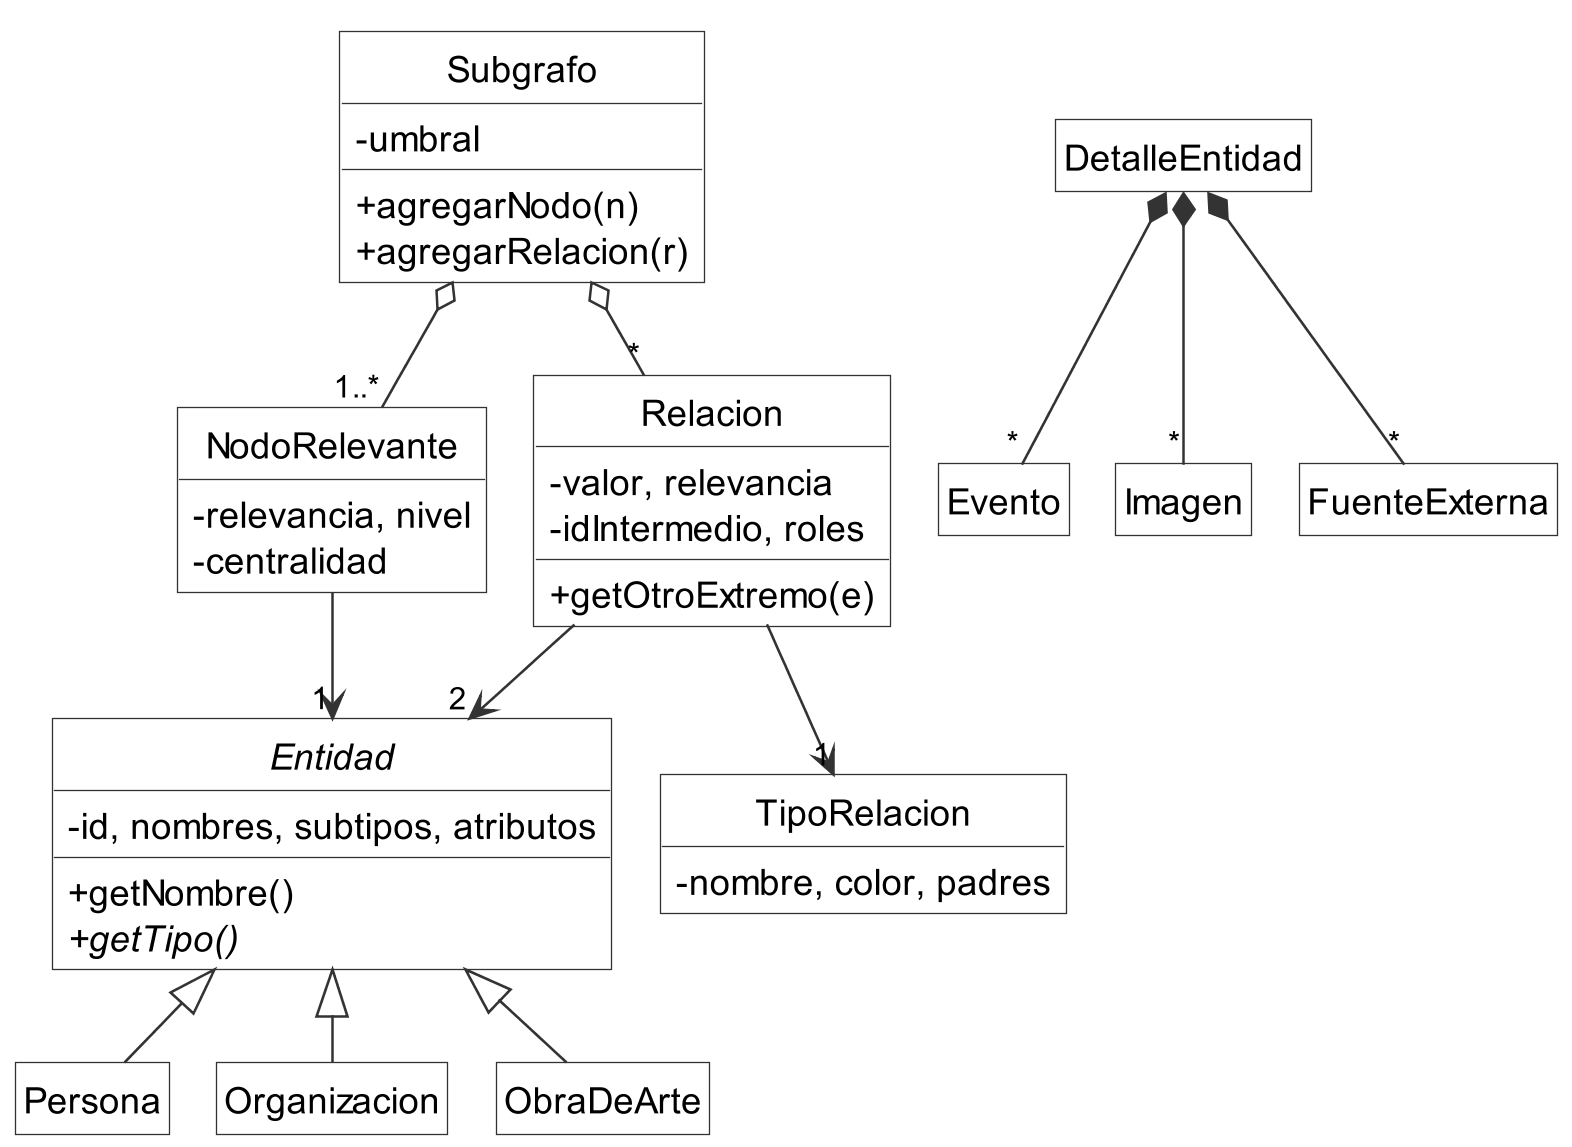

The diagram above was rendered by PlantUML. Its source (embedded in the PNG):
@startuml clases_modelo
' Paquete modelo (cliente).
!include estilo.iuml

abstract class Entidad {
  - id, nombres, subtipos, atributos
  + getNombre()
  + {abstract} getTipo()
}
class Persona
class Organizacion
class ObraDeArte

class Relacion {
  - valor, relevancia
  - idIntermedio, roles
  + getOtroExtremo(e)
}
class TipoRelacion {
  - nombre, color, padres
}
class Subgrafo {
  - umbral
  + agregarNodo(n)
  + agregarRelacion(r)
}
class NodoRelevante {
  - relevancia, nivel
  - centralidad
}
class DetalleEntidad
class Evento
class Imagen
class FuenteExterna

Entidad <|-- Persona
Entidad <|-- Organizacion
Entidad <|-- ObraDeArte
Relacion --> "2" Entidad
Relacion --> "1" TipoRelacion
Subgrafo o-- "1..*" NodoRelevante
Subgrafo o-- "*" Relacion
NodoRelevante --> "1" Entidad
DetalleEntidad *-- "*" Evento
DetalleEntidad *-- "*" Imagen
DetalleEntidad *-- "*" FuenteExterna
@enduml